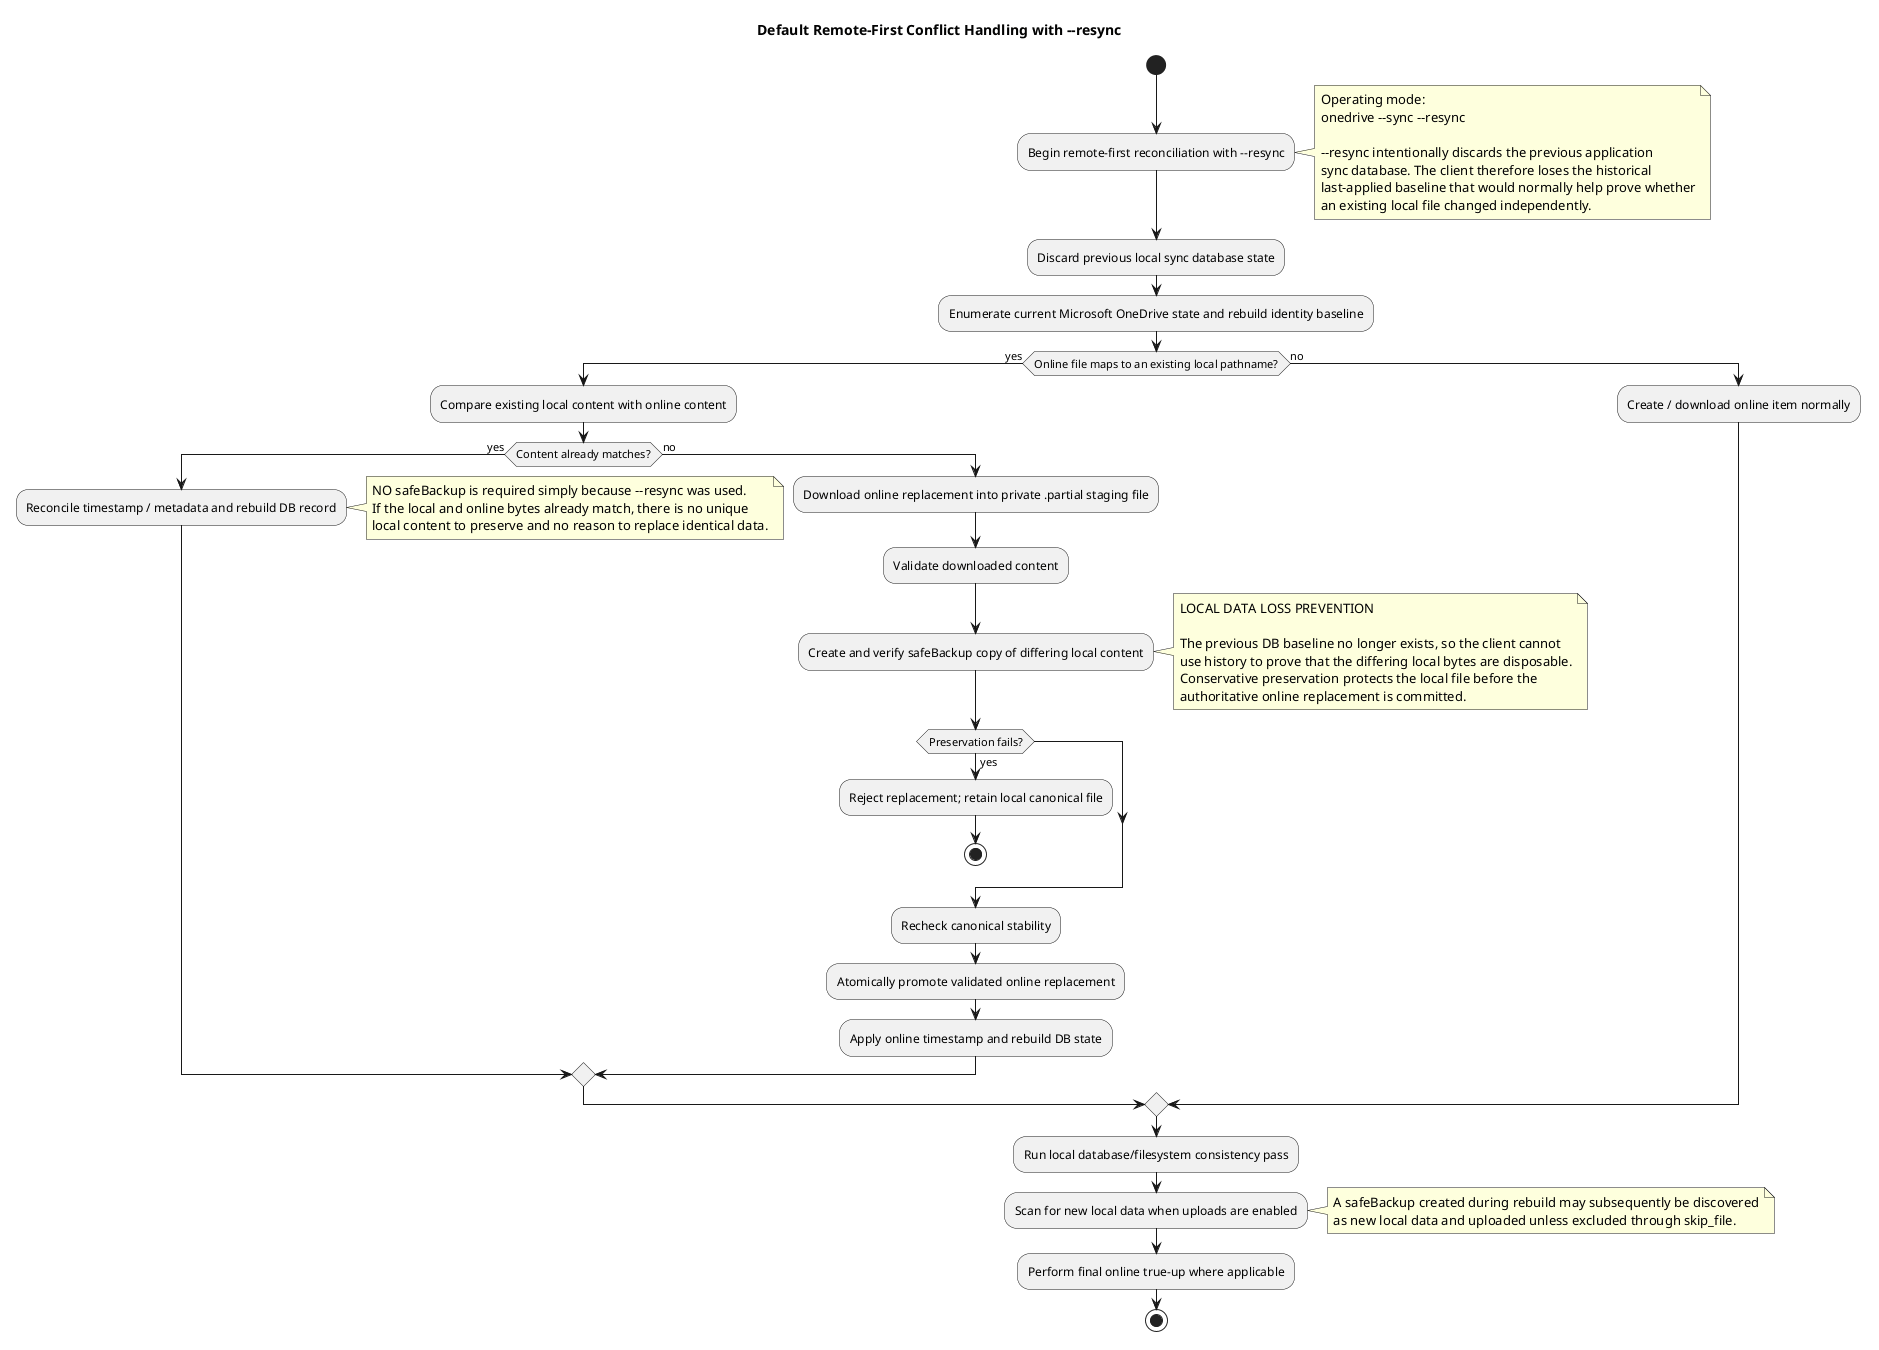

The diagram above was rendered by PlantUML. Its source (embedded in the PNG):
@startuml
title Default Remote-First Conflict Handling with ~--resync
start

:Begin remote-first reconciliation with ~--resync;
note right
  Operating mode:
  onedrive ~--sync ~--resync

  ~--resync intentionally discards the previous application
  sync database. The client therefore loses the historical
  last-applied baseline that would normally help prove whether
  an existing local file changed independently.
end note

:Discard previous local sync database state;
:Enumerate current Microsoft OneDrive state and rebuild identity baseline;

if (Online file maps to an existing local pathname?) then (yes)
  :Compare existing local content with online content;
  if (Content already matches?) then (yes)
    :Reconcile timestamp / metadata and rebuild DB record;
    note right
      NO safeBackup is required simply because ~--resync was used.
      If the local and online bytes already match, there is no unique
      local content to preserve and no reason to replace identical data.
    end note
  else (no)
    :Download online replacement into private .partial staging file;
    :Validate downloaded content;
    :Create and verify safeBackup copy of differing local content;
    note right
      LOCAL DATA LOSS PREVENTION

      The previous DB baseline no longer exists, so the client cannot
      use history to prove that the differing local bytes are disposable.
      Conservative preservation protects the local file before the
      authoritative online replacement is committed.
    end note
    if (Preservation fails?) then (yes)
      :Reject replacement; retain local canonical file;
      stop
    endif
    :Recheck canonical stability;
    :Atomically promote validated online replacement;
    :Apply online timestamp and rebuild DB state;
  endif
else (no)
  :Create / download online item normally;
endif

:Run local database/filesystem consistency pass;
:Scan for new local data when uploads are enabled;
note right
  A safeBackup created during rebuild may subsequently be discovered
  as new local data and uploaded unless excluded through skip_file.
end note
:Perform final online true-up where applicable;
stop
@enduml